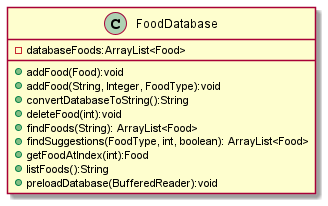

The diagram above was rendered by PlantUML. Its source (embedded in the PNG):
@startuml
'https://plantuml.com/class-diagram

class FoodDatabase {
- databaseFoods:ArrayList<Food>
+ addFood(Food):void
+ addFood(String, Integer, FoodType):void
+ convertDatabaseToString():String
+ deleteFood(int):void
+ findFoods(String): ArrayList<Food>
+ findSuggestions(FoodType, int, boolean): ArrayList<Food>
+ getFoodAtIndex(int):Food
+ listFoods():String
+ preloadDatabase(BufferedReader):void
}


@enduml